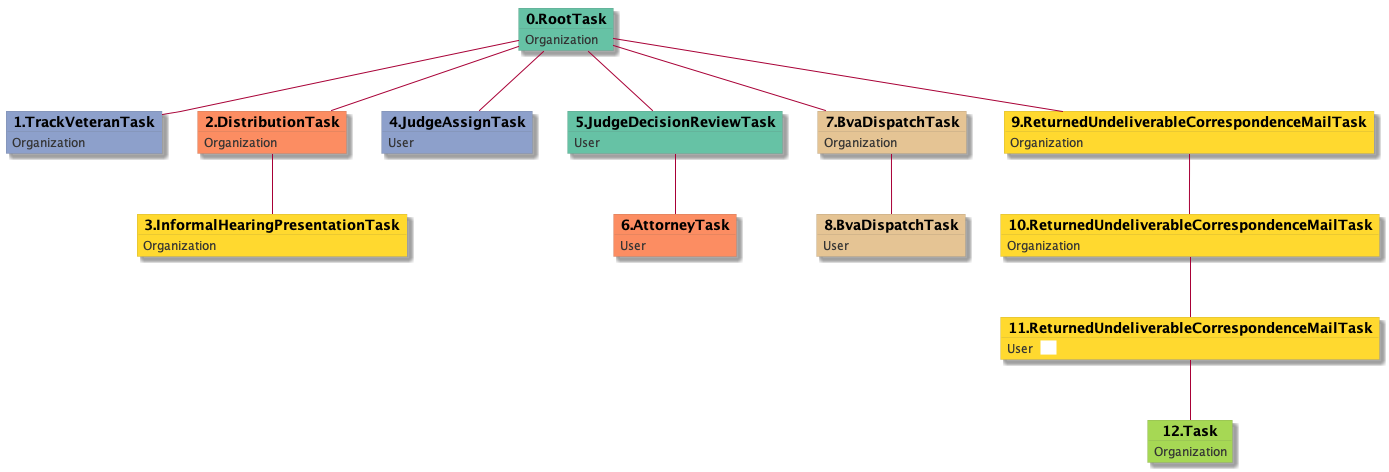

The diagram above was rendered by PlantUML. Its source (embedded in the PNG):
@startuml
skinparam {
  ObjectBorderColor #555
  ObjectBorderThickness 0
  ObjectFontStyle bold
  ObjectFontSize 14
  ObjectAttributeFontColor #333
  ObjectAttributeFontSize 12
}
  object 0.RootTask #66c2a5 {
Organization
}
  object 1.TrackVeteranTask #8da0cb {
Organization
}
  object 2.DistributionTask #fc8d62 {
Organization
}
  object 3.InformalHearingPresentationTask #ffd92f {
Organization
}
  object 4.JudgeAssignTask #8da0cb {
User
}
  object 5.JudgeDecisionReviewTask #66c2a5 {
User
}
  object 6.AttorneyTask #fc8d62 {
User
}
  object 7.BvaDispatchTask #e5c494 {
Organization
}
  object 8.BvaDispatchTask #e5c494 {
User
}
  object 9.ReturnedUndeliverableCorrespondenceMailTask #ffd92f {
Organization
}
  object 10.ReturnedUndeliverableCorrespondenceMailTask #ffd92f {
Organization
}
  object 11.ReturnedUndeliverableCorrespondenceMailTask #ffd92f {
User  <back:white>    </back>
}
  object 12.Task #a6d854 {
Organization
}
0.RootTask -- 1.TrackVeteranTask
0.RootTask -- 2.DistributionTask
2.DistributionTask -- 3.InformalHearingPresentationTask
0.RootTask -- 4.JudgeAssignTask
0.RootTask -- 5.JudgeDecisionReviewTask
5.JudgeDecisionReviewTask -- 6.AttorneyTask
0.RootTask -- 7.BvaDispatchTask
7.BvaDispatchTask -- 8.BvaDispatchTask
0.RootTask -- 9.ReturnedUndeliverableCorrespondenceMailTask
9.ReturnedUndeliverableCorrespondenceMailTask -- 10.ReturnedUndeliverableCorrespondenceMailTask
10.ReturnedUndeliverableCorrespondenceMailTask -- 11.ReturnedUndeliverableCorrespondenceMailTask
11.ReturnedUndeliverableCorrespondenceMailTask -- 12.Task
@enduml